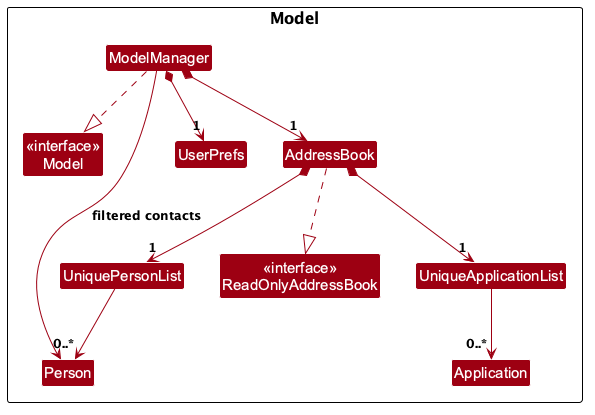

The diagram above was rendered by PlantUML. Its source (embedded in the PNG):
@startuml
!include style.puml
skinparam arrowColor MODEL_COLOR
skinparam classBackgroundColor MODEL_COLOR
package "Model" as ModelPackage {
class "<<interface>>\nModel" as Model
class "<<interface>>\nReadOnlyAddressBook" as ReadOnlyAddressBook
class ModelManager
class AddressBook
class UserPrefs
class UniquePersonList
class UniqueApplicationList
class Person
class Application
}
ModelManager ..|> Model
AddressBook ..|> ReadOnlyAddressBook
ModelManager *--> "1" AddressBook
ModelManager *--> "1" UserPrefs
ModelManager --> Person : filtered contacts
AddressBook *--> "1" UniquePersonList
AddressBook *--> "1" UniqueApplicationList
UniquePersonList --> "0..*" Person
UniqueApplicationList --> "0..*" Application
@enduml